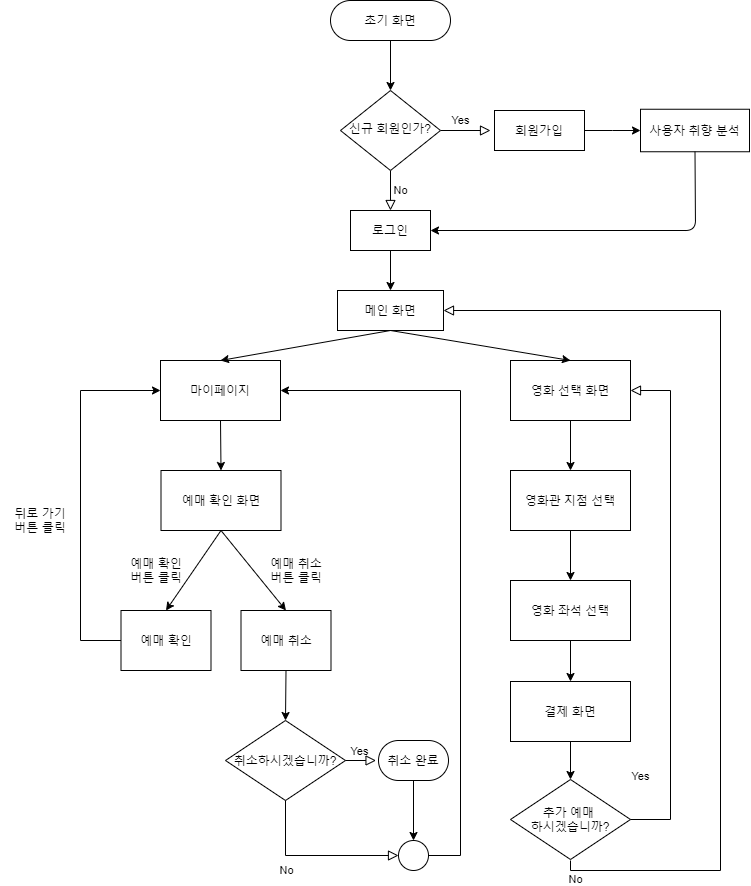

The diagram above was exported from draw.io. Its source (the exported page's mxGraphModel, read from the mxfile embedded in the PNG):
<mxGraphModel dx="3010" dy="1053" grid="1" gridSize="10" guides="1" tooltips="1" connect="1" arrows="1" fold="1" page="1" pageScale="1" pageWidth="827" pageHeight="1169" math="0" shadow="0">
  <root>
    <mxCell id="WIyWlLk6GJQsqaUBKTNV-0" />
    <mxCell id="WIyWlLk6GJQsqaUBKTNV-1" parent="WIyWlLk6GJQsqaUBKTNV-0" />
    <mxCell id="WIyWlLk6GJQsqaUBKTNV-3" value="초기 화면" style="rounded=1;whiteSpace=wrap;html=1;fontSize=12;glass=0;strokeWidth=1;shadow=0;arcSize=50;" parent="WIyWlLk6GJQsqaUBKTNV-1" vertex="1">
      <mxGeometry x="160" y="80" width="120" height="40" as="geometry" />
    </mxCell>
    <mxCell id="WIyWlLk6GJQsqaUBKTNV-4" value="Yes" style="rounded=0;html=1;jettySize=auto;orthogonalLoop=1;fontSize=11;endArrow=block;endFill=0;endSize=8;strokeWidth=1;shadow=0;labelBackgroundColor=none;edgeStyle=orthogonalEdgeStyle;" parent="WIyWlLk6GJQsqaUBKTNV-1" source="WIyWlLk6GJQsqaUBKTNV-6" edge="1">
      <mxGeometry x="-1" y="86" relative="1" as="geometry">
        <mxPoint x="-16" y="-50" as="offset" />
        <mxPoint x="220" y="289.9999999999999" as="targetPoint" />
      </mxGeometry>
    </mxCell>
    <mxCell id="WIyWlLk6GJQsqaUBKTNV-5" value="No" style="edgeStyle=orthogonalEdgeStyle;rounded=0;html=1;jettySize=auto;orthogonalLoop=1;fontSize=11;endArrow=block;endFill=0;endSize=8;strokeWidth=1;shadow=0;labelBackgroundColor=none;" parent="WIyWlLk6GJQsqaUBKTNV-1" source="WIyWlLk6GJQsqaUBKTNV-6" edge="1">
      <mxGeometry x="-1" y="-72" relative="1" as="geometry">
        <mxPoint x="-40" y="-12" as="offset" />
        <mxPoint x="320" y="210" as="targetPoint" />
      </mxGeometry>
    </mxCell>
    <mxCell id="WIyWlLk6GJQsqaUBKTNV-6" value="신규 회원인가?" style="rhombus;whiteSpace=wrap;html=1;shadow=0;fontFamily=Helvetica;fontSize=12;align=center;strokeWidth=1;spacing=6;spacingTop=-4;" parent="WIyWlLk6GJQsqaUBKTNV-1" vertex="1">
      <mxGeometry x="170" y="170" width="100" height="80" as="geometry" />
    </mxCell>
    <mxCell id="vmh9NQLJBxuMwCEvGXWA-4" value="" style="edgeStyle=orthogonalEdgeStyle;rounded=0;orthogonalLoop=1;jettySize=auto;html=1;" parent="WIyWlLk6GJQsqaUBKTNV-1" source="vmh9NQLJBxuMwCEvGXWA-0" target="vmh9NQLJBxuMwCEvGXWA-3" edge="1">
      <mxGeometry relative="1" as="geometry" />
    </mxCell>
    <mxCell id="vmh9NQLJBxuMwCEvGXWA-0" value="회원가입" style="rounded=0;whiteSpace=wrap;html=1;" parent="WIyWlLk6GJQsqaUBKTNV-1" vertex="1">
      <mxGeometry x="324" y="190" width="90" height="40" as="geometry" />
    </mxCell>
    <mxCell id="vmh9NQLJBxuMwCEvGXWA-3" value="사용자 취향 분석" style="whiteSpace=wrap;html=1;rounded=0;" parent="WIyWlLk6GJQsqaUBKTNV-1" vertex="1">
      <mxGeometry x="470" y="188.75" width="109" height="42.5" as="geometry" />
    </mxCell>
    <mxCell id="vmh9NQLJBxuMwCEvGXWA-7" value="로그인" style="rounded=0;whiteSpace=wrap;html=1;" parent="WIyWlLk6GJQsqaUBKTNV-1" vertex="1">
      <mxGeometry x="180" y="290" width="80" height="40" as="geometry" />
    </mxCell>
    <mxCell id="vmh9NQLJBxuMwCEvGXWA-8" value="" style="endArrow=classic;html=1;exitX=0.5;exitY=1;exitDx=0;exitDy=0;entryX=1;entryY=0.5;entryDx=0;entryDy=0;" parent="WIyWlLk6GJQsqaUBKTNV-1" source="vmh9NQLJBxuMwCEvGXWA-3" target="vmh9NQLJBxuMwCEvGXWA-7" edge="1">
      <mxGeometry width="50" height="50" relative="1" as="geometry">
        <mxPoint x="360" y="400" as="sourcePoint" />
        <mxPoint x="410" y="350" as="targetPoint" />
        <Array as="points">
          <mxPoint x="525" y="310" />
        </Array>
      </mxGeometry>
    </mxCell>
    <mxCell id="vmh9NQLJBxuMwCEvGXWA-76" style="edgeStyle=orthogonalEdgeStyle;rounded=0;orthogonalLoop=1;jettySize=auto;html=1;exitX=0.5;exitY=1;exitDx=0;exitDy=0;entryX=0.5;entryY=0;entryDx=0;entryDy=0;" parent="WIyWlLk6GJQsqaUBKTNV-1" source="vmh9NQLJBxuMwCEvGXWA-14" target="vmh9NQLJBxuMwCEvGXWA-73" edge="1">
      <mxGeometry relative="1" as="geometry" />
    </mxCell>
    <mxCell id="vmh9NQLJBxuMwCEvGXWA-14" value="영화 선택 화면" style="rounded=0;whiteSpace=wrap;html=1;" parent="WIyWlLk6GJQsqaUBKTNV-1" vertex="1">
      <mxGeometry x="340" y="440" width="120" height="60" as="geometry" />
    </mxCell>
    <mxCell id="vmh9NQLJBxuMwCEvGXWA-18" value="마이페이지" style="rounded=0;whiteSpace=wrap;html=1;" parent="WIyWlLk6GJQsqaUBKTNV-1" vertex="1">
      <mxGeometry x="-10" y="440" width="120" height="60" as="geometry" />
    </mxCell>
    <mxCell id="vmh9NQLJBxuMwCEvGXWA-22" value="" style="endArrow=classic;html=1;exitX=0.5;exitY=1;exitDx=0;exitDy=0;entryX=0.5;entryY=0;entryDx=0;entryDy=0;" parent="WIyWlLk6GJQsqaUBKTNV-1" source="vmh9NQLJBxuMwCEvGXWA-7" edge="1">
      <mxGeometry width="50" height="50" relative="1" as="geometry">
        <mxPoint x="240" y="480" as="sourcePoint" />
        <mxPoint x="220" y="369.9999999999999" as="targetPoint" />
      </mxGeometry>
    </mxCell>
    <mxCell id="vmh9NQLJBxuMwCEvGXWA-38" value="메인 화면" style="rounded=0;whiteSpace=wrap;html=1;" parent="WIyWlLk6GJQsqaUBKTNV-1" vertex="1">
      <mxGeometry x="167" y="370" width="106" height="40" as="geometry" />
    </mxCell>
    <mxCell id="vmh9NQLJBxuMwCEvGXWA-40" value="예매 확인 화면" style="rounded=0;whiteSpace=wrap;html=1;" parent="WIyWlLk6GJQsqaUBKTNV-1" vertex="1">
      <mxGeometry x="-9.5" y="550" width="120" height="60" as="geometry" />
    </mxCell>
    <mxCell id="vmh9NQLJBxuMwCEvGXWA-41" value="" style="endArrow=classic;html=1;exitX=0.5;exitY=1;exitDx=0;exitDy=0;entryX=0.5;entryY=0;entryDx=0;entryDy=0;" parent="WIyWlLk6GJQsqaUBKTNV-1" source="vmh9NQLJBxuMwCEvGXWA-18" target="vmh9NQLJBxuMwCEvGXWA-40" edge="1">
      <mxGeometry width="50" height="50" relative="1" as="geometry">
        <mxPoint x="190" y="440" as="sourcePoint" />
        <mxPoint x="240" y="390" as="targetPoint" />
      </mxGeometry>
    </mxCell>
    <mxCell id="vmh9NQLJBxuMwCEvGXWA-64" style="edgeStyle=orthogonalEdgeStyle;rounded=0;orthogonalLoop=1;jettySize=auto;html=1;exitX=0;exitY=0.5;exitDx=0;exitDy=0;entryX=0;entryY=0.5;entryDx=0;entryDy=0;" parent="WIyWlLk6GJQsqaUBKTNV-1" source="vmh9NQLJBxuMwCEvGXWA-44" target="vmh9NQLJBxuMwCEvGXWA-18" edge="1">
      <mxGeometry relative="1" as="geometry">
        <Array as="points">
          <mxPoint x="-90" y="720" />
          <mxPoint x="-90" y="470" />
        </Array>
      </mxGeometry>
    </mxCell>
    <mxCell id="vmh9NQLJBxuMwCEvGXWA-44" value="예매 확인" style="rounded=0;whiteSpace=wrap;html=1;" parent="WIyWlLk6GJQsqaUBKTNV-1" vertex="1">
      <mxGeometry x="-49.5" y="690" width="90" height="60" as="geometry" />
    </mxCell>
    <mxCell id="vmh9NQLJBxuMwCEvGXWA-45" value="예매 취소" style="rounded=0;whiteSpace=wrap;html=1;" parent="WIyWlLk6GJQsqaUBKTNV-1" vertex="1">
      <mxGeometry x="70.5" y="690" width="90" height="60" as="geometry" />
    </mxCell>
    <mxCell id="vmh9NQLJBxuMwCEvGXWA-46" value="" style="endArrow=classic;html=1;exitX=0.5;exitY=1;exitDx=0;exitDy=0;entryX=0.5;entryY=0;entryDx=0;entryDy=0;" parent="WIyWlLk6GJQsqaUBKTNV-1" source="vmh9NQLJBxuMwCEvGXWA-40" target="vmh9NQLJBxuMwCEvGXWA-44" edge="1">
      <mxGeometry width="50" height="50" relative="1" as="geometry">
        <mxPoint x="250.5" y="760" as="sourcePoint" />
        <mxPoint x="300.5" y="710" as="targetPoint" />
      </mxGeometry>
    </mxCell>
    <mxCell id="vmh9NQLJBxuMwCEvGXWA-47" value="" style="endArrow=classic;html=1;exitX=0.5;exitY=1;exitDx=0;exitDy=0;entryX=0.5;entryY=0;entryDx=0;entryDy=0;" parent="WIyWlLk6GJQsqaUBKTNV-1" source="vmh9NQLJBxuMwCEvGXWA-40" target="vmh9NQLJBxuMwCEvGXWA-45" edge="1">
      <mxGeometry width="50" height="50" relative="1" as="geometry">
        <mxPoint x="250.5" y="760" as="sourcePoint" />
        <mxPoint x="120.5" y="640" as="targetPoint" />
      </mxGeometry>
    </mxCell>
    <mxCell id="vmh9NQLJBxuMwCEvGXWA-48" value="예매 확인 버튼 클릭" style="text;html=1;strokeColor=none;fillColor=none;align=center;verticalAlign=middle;whiteSpace=wrap;rounded=0;" parent="WIyWlLk6GJQsqaUBKTNV-1" vertex="1">
      <mxGeometry x="-44.5" y="640" width="60" height="20" as="geometry" />
    </mxCell>
    <mxCell id="vmh9NQLJBxuMwCEvGXWA-49" value="예매 취소&lt;br&gt;버튼 클릭" style="text;html=1;strokeColor=none;fillColor=none;align=center;verticalAlign=middle;whiteSpace=wrap;rounded=0;" parent="WIyWlLk6GJQsqaUBKTNV-1" vertex="1">
      <mxGeometry x="90.5" y="640" width="70" height="20" as="geometry" />
    </mxCell>
    <mxCell id="vmh9NQLJBxuMwCEvGXWA-51" value="" style="endArrow=classic;html=1;exitX=0.5;exitY=1;exitDx=0;exitDy=0;entryX=0.5;entryY=0;entryDx=0;entryDy=0;" parent="WIyWlLk6GJQsqaUBKTNV-1" source="vmh9NQLJBxuMwCEvGXWA-45" edge="1" target="vmh9NQLJBxuMwCEvGXWA-52">
      <mxGeometry width="50" height="50" relative="1" as="geometry">
        <mxPoint x="185" y="950" as="sourcePoint" />
        <mxPoint x="50" y="800" as="targetPoint" />
      </mxGeometry>
    </mxCell>
    <mxCell id="vmh9NQLJBxuMwCEvGXWA-52" value="취소하시겠습니까?" style="rhombus;whiteSpace=wrap;html=1;" parent="WIyWlLk6GJQsqaUBKTNV-1" vertex="1">
      <mxGeometry x="55" y="800" width="120" height="80" as="geometry" />
    </mxCell>
    <mxCell id="vmh9NQLJBxuMwCEvGXWA-53" value="Yes" style="edgeStyle=orthogonalEdgeStyle;rounded=0;html=1;jettySize=auto;orthogonalLoop=1;fontSize=11;endArrow=block;endFill=0;endSize=8;strokeWidth=1;shadow=0;labelBackgroundColor=none;" parent="WIyWlLk6GJQsqaUBKTNV-1" edge="1">
      <mxGeometry x="-0.1" y="9" relative="1" as="geometry">
        <mxPoint as="offset" />
        <mxPoint x="175" y="840" as="sourcePoint" />
        <mxPoint x="205.5" y="839.66" as="targetPoint" />
      </mxGeometry>
    </mxCell>
    <mxCell id="vmh9NQLJBxuMwCEvGXWA-54" value="No" style="edgeStyle=orthogonalEdgeStyle;rounded=0;html=1;jettySize=auto;orthogonalLoop=1;fontSize=11;endArrow=block;endFill=0;endSize=8;strokeWidth=1;shadow=0;labelBackgroundColor=none;exitX=0.5;exitY=1;exitDx=0;exitDy=0;entryX=0;entryY=0.5;entryDx=0;entryDy=0;" parent="WIyWlLk6GJQsqaUBKTNV-1" source="vmh9NQLJBxuMwCEvGXWA-52" target="vmh9NQLJBxuMwCEvGXWA-58" edge="1">
      <mxGeometry x="-0.3333" y="-15" relative="1" as="geometry">
        <mxPoint as="offset" />
        <mxPoint x="130.5" y="910" as="sourcePoint" />
        <mxPoint x="115.5" y="930" as="targetPoint" />
      </mxGeometry>
    </mxCell>
    <mxCell id="vmh9NQLJBxuMwCEvGXWA-62" style="edgeStyle=orthogonalEdgeStyle;rounded=0;orthogonalLoop=1;jettySize=auto;html=1;exitX=0.5;exitY=1;exitDx=0;exitDy=0;entryX=0.5;entryY=0;entryDx=0;entryDy=0;" parent="WIyWlLk6GJQsqaUBKTNV-1" source="vmh9NQLJBxuMwCEvGXWA-55" target="vmh9NQLJBxuMwCEvGXWA-58" edge="1">
      <mxGeometry relative="1" as="geometry" />
    </mxCell>
    <mxCell id="vmh9NQLJBxuMwCEvGXWA-55" value="취소 완료" style="rounded=1;whiteSpace=wrap;html=1;arcSize=50;" parent="WIyWlLk6GJQsqaUBKTNV-1" vertex="1">
      <mxGeometry x="208" y="820" width="70" height="40" as="geometry" />
    </mxCell>
    <mxCell id="vmh9NQLJBxuMwCEvGXWA-63" style="edgeStyle=orthogonalEdgeStyle;rounded=0;orthogonalLoop=1;jettySize=auto;html=1;exitX=1;exitY=0.5;exitDx=0;exitDy=0;entryX=1;entryY=0.5;entryDx=0;entryDy=0;" parent="WIyWlLk6GJQsqaUBKTNV-1" source="vmh9NQLJBxuMwCEvGXWA-58" target="vmh9NQLJBxuMwCEvGXWA-18" edge="1">
      <mxGeometry relative="1" as="geometry">
        <mxPoint x="120" y="480" as="targetPoint" />
        <Array as="points">
          <mxPoint x="290" y="935" />
          <mxPoint x="290" y="470" />
        </Array>
      </mxGeometry>
    </mxCell>
    <mxCell id="vmh9NQLJBxuMwCEvGXWA-58" value="" style="ellipse;whiteSpace=wrap;html=1;aspect=fixed;" parent="WIyWlLk6GJQsqaUBKTNV-1" vertex="1">
      <mxGeometry x="228" y="920" width="30" height="30" as="geometry" />
    </mxCell>
    <mxCell id="vmh9NQLJBxuMwCEvGXWA-65" value="뒤로 가기&lt;br&gt;버튼 클릭" style="text;html=1;strokeColor=none;fillColor=none;align=center;verticalAlign=middle;whiteSpace=wrap;rounded=0;" parent="WIyWlLk6GJQsqaUBKTNV-1" vertex="1">
      <mxGeometry x="-170" y="590" width="80" height="20" as="geometry" />
    </mxCell>
    <mxCell id="vmh9NQLJBxuMwCEvGXWA-71" value="" style="endArrow=classic;html=1;exitX=0.5;exitY=1;exitDx=0;exitDy=0;entryX=0.5;entryY=0;entryDx=0;entryDy=0;" parent="WIyWlLk6GJQsqaUBKTNV-1" source="vmh9NQLJBxuMwCEvGXWA-38" target="vmh9NQLJBxuMwCEvGXWA-18" edge="1">
      <mxGeometry width="50" height="50" relative="1" as="geometry">
        <mxPoint x="320" y="530" as="sourcePoint" />
        <mxPoint x="370" y="480" as="targetPoint" />
      </mxGeometry>
    </mxCell>
    <mxCell id="vmh9NQLJBxuMwCEvGXWA-72" value="" style="endArrow=classic;html=1;entryX=0.5;entryY=0;entryDx=0;entryDy=0;" parent="WIyWlLk6GJQsqaUBKTNV-1" target="vmh9NQLJBxuMwCEvGXWA-14" edge="1">
      <mxGeometry width="50" height="50" relative="1" as="geometry">
        <mxPoint x="220" y="410" as="sourcePoint" />
        <mxPoint x="370" y="480" as="targetPoint" />
      </mxGeometry>
    </mxCell>
    <mxCell id="vmh9NQLJBxuMwCEvGXWA-77" style="edgeStyle=orthogonalEdgeStyle;rounded=0;orthogonalLoop=1;jettySize=auto;html=1;exitX=0.5;exitY=1;exitDx=0;exitDy=0;entryX=0.5;entryY=0;entryDx=0;entryDy=0;" parent="WIyWlLk6GJQsqaUBKTNV-1" source="vmh9NQLJBxuMwCEvGXWA-73" target="vmh9NQLJBxuMwCEvGXWA-74" edge="1">
      <mxGeometry relative="1" as="geometry" />
    </mxCell>
    <mxCell id="vmh9NQLJBxuMwCEvGXWA-73" value="영화관 지점 선택" style="rounded=0;whiteSpace=wrap;html=1;" parent="WIyWlLk6GJQsqaUBKTNV-1" vertex="1">
      <mxGeometry x="340" y="550" width="120" height="60" as="geometry" />
    </mxCell>
    <mxCell id="vmh9NQLJBxuMwCEvGXWA-78" style="edgeStyle=orthogonalEdgeStyle;rounded=0;orthogonalLoop=1;jettySize=auto;html=1;exitX=0.5;exitY=1;exitDx=0;exitDy=0;entryX=0.5;entryY=0;entryDx=0;entryDy=0;" parent="WIyWlLk6GJQsqaUBKTNV-1" source="vmh9NQLJBxuMwCEvGXWA-74" target="vmh9NQLJBxuMwCEvGXWA-75" edge="1">
      <mxGeometry relative="1" as="geometry" />
    </mxCell>
    <mxCell id="vmh9NQLJBxuMwCEvGXWA-74" value="영화 좌석 선택" style="rounded=0;whiteSpace=wrap;html=1;" parent="WIyWlLk6GJQsqaUBKTNV-1" vertex="1">
      <mxGeometry x="340" y="660" width="120" height="60" as="geometry" />
    </mxCell>
    <mxCell id="vmh9NQLJBxuMwCEvGXWA-82" value="" style="edgeStyle=orthogonalEdgeStyle;rounded=0;orthogonalLoop=1;jettySize=auto;html=1;" parent="WIyWlLk6GJQsqaUBKTNV-1" source="vmh9NQLJBxuMwCEvGXWA-75" target="vmh9NQLJBxuMwCEvGXWA-81" edge="1">
      <mxGeometry relative="1" as="geometry" />
    </mxCell>
    <mxCell id="vmh9NQLJBxuMwCEvGXWA-75" value="결제 화면" style="rounded=0;whiteSpace=wrap;html=1;" parent="WIyWlLk6GJQsqaUBKTNV-1" vertex="1">
      <mxGeometry x="340" y="761" width="120" height="60" as="geometry" />
    </mxCell>
    <mxCell id="vmh9NQLJBxuMwCEvGXWA-81" value="추가 예매&amp;nbsp;&lt;br&gt;하시겠습니까?" style="rhombus;whiteSpace=wrap;html=1;rounded=0;" parent="WIyWlLk6GJQsqaUBKTNV-1" vertex="1">
      <mxGeometry x="340" y="859" width="120" height="80" as="geometry" />
    </mxCell>
    <mxCell id="vmh9NQLJBxuMwCEvGXWA-83" value="" style="endArrow=classic;html=1;exitX=0.5;exitY=1;exitDx=0;exitDy=0;entryX=0.5;entryY=0;entryDx=0;entryDy=0;" parent="WIyWlLk6GJQsqaUBKTNV-1" source="WIyWlLk6GJQsqaUBKTNV-3" target="WIyWlLk6GJQsqaUBKTNV-6" edge="1">
      <mxGeometry width="50" height="50" relative="1" as="geometry">
        <mxPoint x="360" y="560" as="sourcePoint" />
        <mxPoint x="410" y="510" as="targetPoint" />
      </mxGeometry>
    </mxCell>
    <mxCell id="vmh9NQLJBxuMwCEvGXWA-85" value="Yes" style="rounded=0;html=1;jettySize=auto;orthogonalLoop=1;fontSize=11;endArrow=block;endFill=0;endSize=8;strokeWidth=1;shadow=0;labelBackgroundColor=none;edgeStyle=orthogonalEdgeStyle;entryX=1;entryY=0.5;entryDx=0;entryDy=0;" parent="WIyWlLk6GJQsqaUBKTNV-1" target="vmh9NQLJBxuMwCEvGXWA-38" edge="1">
      <mxGeometry x="-0.4885" y="80" relative="1" as="geometry">
        <mxPoint as="offset" />
        <mxPoint x="400" y="940" as="sourcePoint" />
        <mxPoint x="399.8" y="960" as="targetPoint" />
        <Array as="points">
          <mxPoint x="400" y="950" />
          <mxPoint x="550" y="950" />
          <mxPoint x="550" y="390" />
        </Array>
      </mxGeometry>
    </mxCell>
    <mxCell id="vmh9NQLJBxuMwCEvGXWA-86" value="No" style="edgeStyle=orthogonalEdgeStyle;rounded=0;html=1;jettySize=auto;orthogonalLoop=1;fontSize=11;endArrow=block;endFill=0;endSize=8;strokeWidth=1;shadow=0;labelBackgroundColor=none;entryX=1;entryY=0.5;entryDx=0;entryDy=0;exitX=1;exitY=0.5;exitDx=0;exitDy=0;" parent="WIyWlLk6GJQsqaUBKTNV-1" target="vmh9NQLJBxuMwCEvGXWA-14" edge="1" source="vmh9NQLJBxuMwCEvGXWA-81">
      <mxGeometry x="-1" y="-81" relative="1" as="geometry">
        <mxPoint x="-55" y="-21" as="offset" />
        <mxPoint x="445" y="880" as="sourcePoint" />
        <mxPoint x="495" y="880" as="targetPoint" />
        <Array as="points">
          <mxPoint x="500" y="899" />
          <mxPoint x="500" y="470" />
        </Array>
      </mxGeometry>
    </mxCell>
  </root>
</mxGraphModel>